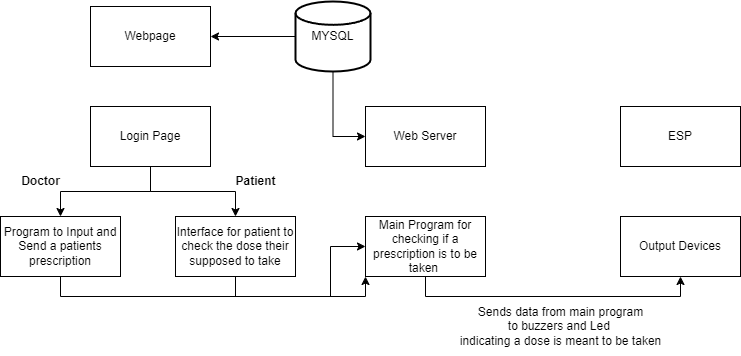

The diagram above was exported from draw.io. Its source (the exported page's mxGraphModel, read from the mxfile embedded in the PNG):
<mxGraphModel dx="1050" dy="569" grid="1" gridSize="10" guides="1" tooltips="1" connect="1" arrows="1" fold="1" page="1" pageScale="1" pageWidth="1169" pageHeight="827" math="0" shadow="0">
  <root>
    <mxCell id="0" />
    <mxCell id="1" parent="0" />
    <mxCell id="6O5sVI-SOQ_hOFjcb22T-1" value="ESP" style="rounded=0;whiteSpace=wrap;html=1;" vertex="1" parent="1">
      <mxGeometry x="720" y="380" width="120" height="60" as="geometry" />
    </mxCell>
    <mxCell id="6O5sVI-SOQ_hOFjcb22T-2" value="Web Server" style="rounded=0;whiteSpace=wrap;html=1;" vertex="1" parent="1">
      <mxGeometry x="465" y="380" width="120" height="60" as="geometry" />
    </mxCell>
    <mxCell id="6O5sVI-SOQ_hOFjcb22T-3" value="Webpage" style="rounded=0;whiteSpace=wrap;html=1;" vertex="1" parent="1">
      <mxGeometry x="190" y="280" width="120" height="60" as="geometry" />
    </mxCell>
    <mxCell id="6O5sVI-SOQ_hOFjcb22T-4" value="Output Devices" style="rounded=0;whiteSpace=wrap;html=1;" vertex="1" parent="1">
      <mxGeometry x="720" y="490" width="120" height="60" as="geometry" />
    </mxCell>
    <mxCell id="6O5sVI-SOQ_hOFjcb22T-7" style="edgeStyle=orthogonalEdgeStyle;rounded=0;orthogonalLoop=1;jettySize=auto;html=1;exitX=0.5;exitY=1;exitDx=0;exitDy=0;entryX=0.5;entryY=1;entryDx=0;entryDy=0;" edge="1" parent="1" source="6O5sVI-SOQ_hOFjcb22T-5" target="6O5sVI-SOQ_hOFjcb22T-4">
      <mxGeometry relative="1" as="geometry" />
    </mxCell>
    <mxCell id="6O5sVI-SOQ_hOFjcb22T-5" value="Main Program for checking if a prescription is to be taken&amp;nbsp;" style="rounded=0;whiteSpace=wrap;html=1;" vertex="1" parent="1">
      <mxGeometry x="465" y="490" width="120" height="60" as="geometry" />
    </mxCell>
    <mxCell id="6O5sVI-SOQ_hOFjcb22T-18" style="edgeStyle=orthogonalEdgeStyle;rounded=0;orthogonalLoop=1;jettySize=auto;html=1;exitX=0.5;exitY=1;exitDx=0;exitDy=0;entryX=0;entryY=1;entryDx=0;entryDy=0;" edge="1" parent="1" source="6O5sVI-SOQ_hOFjcb22T-6" target="6O5sVI-SOQ_hOFjcb22T-5">
      <mxGeometry relative="1" as="geometry" />
    </mxCell>
    <mxCell id="6O5sVI-SOQ_hOFjcb22T-6" value="Program to Input and Send a patients prescription" style="rounded=0;whiteSpace=wrap;html=1;" vertex="1" parent="1">
      <mxGeometry x="100" y="490" width="120" height="60" as="geometry" />
    </mxCell>
    <mxCell id="6O5sVI-SOQ_hOFjcb22T-8" value="Sends data from main program&lt;br&gt;to buzzers and Led&amp;nbsp;&lt;br&gt;indicating a dose is meant to be taken" style="text;html=1;align=center;verticalAlign=middle;resizable=0;points=[];autosize=1;strokeColor=none;fillColor=none;" vertex="1" parent="1">
      <mxGeometry x="550" y="570" width="220" height="60" as="geometry" />
    </mxCell>
    <mxCell id="6O5sVI-SOQ_hOFjcb22T-17" style="edgeStyle=orthogonalEdgeStyle;rounded=0;orthogonalLoop=1;jettySize=auto;html=1;exitX=0.5;exitY=1;exitDx=0;exitDy=0;entryX=0;entryY=0.5;entryDx=0;entryDy=0;" edge="1" parent="1" source="6O5sVI-SOQ_hOFjcb22T-11" target="6O5sVI-SOQ_hOFjcb22T-5">
      <mxGeometry relative="1" as="geometry" />
    </mxCell>
    <mxCell id="6O5sVI-SOQ_hOFjcb22T-11" value="Interface for patient to check the dose their supposed to take" style="rounded=0;whiteSpace=wrap;html=1;" vertex="1" parent="1">
      <mxGeometry x="275" y="490" width="120" height="60" as="geometry" />
    </mxCell>
    <mxCell id="6O5sVI-SOQ_hOFjcb22T-13" style="edgeStyle=orthogonalEdgeStyle;rounded=0;orthogonalLoop=1;jettySize=auto;html=1;exitX=0.5;exitY=1;exitDx=0;exitDy=0;entryX=0.5;entryY=0;entryDx=0;entryDy=0;" edge="1" parent="1" source="6O5sVI-SOQ_hOFjcb22T-12" target="6O5sVI-SOQ_hOFjcb22T-6">
      <mxGeometry relative="1" as="geometry" />
    </mxCell>
    <mxCell id="6O5sVI-SOQ_hOFjcb22T-14" style="edgeStyle=orthogonalEdgeStyle;rounded=0;orthogonalLoop=1;jettySize=auto;html=1;exitX=0.5;exitY=1;exitDx=0;exitDy=0;entryX=0.5;entryY=0;entryDx=0;entryDy=0;" edge="1" parent="1" source="6O5sVI-SOQ_hOFjcb22T-12" target="6O5sVI-SOQ_hOFjcb22T-11">
      <mxGeometry relative="1" as="geometry" />
    </mxCell>
    <mxCell id="6O5sVI-SOQ_hOFjcb22T-12" value="Login Page" style="rounded=0;whiteSpace=wrap;html=1;" vertex="1" parent="1">
      <mxGeometry x="190" y="380" width="120" height="60" as="geometry" />
    </mxCell>
    <mxCell id="6O5sVI-SOQ_hOFjcb22T-15" value="&lt;b&gt;Doctor&lt;/b&gt;" style="text;html=1;align=center;verticalAlign=middle;resizable=0;points=[];autosize=1;strokeColor=none;fillColor=none;" vertex="1" parent="1">
      <mxGeometry x="110" y="440" width="60" height="30" as="geometry" />
    </mxCell>
    <mxCell id="6O5sVI-SOQ_hOFjcb22T-16" value="&lt;b&gt;Patient&lt;/b&gt;" style="text;html=1;align=center;verticalAlign=middle;resizable=0;points=[];autosize=1;strokeColor=none;fillColor=none;" vertex="1" parent="1">
      <mxGeometry x="325" y="440" width="60" height="30" as="geometry" />
    </mxCell>
    <mxCell id="6O5sVI-SOQ_hOFjcb22T-20" style="edgeStyle=orthogonalEdgeStyle;rounded=0;orthogonalLoop=1;jettySize=auto;html=1;exitX=0;exitY=0.5;exitDx=0;exitDy=0;exitPerimeter=0;entryX=1;entryY=0.5;entryDx=0;entryDy=0;" edge="1" parent="1" source="6O5sVI-SOQ_hOFjcb22T-19" target="6O5sVI-SOQ_hOFjcb22T-3">
      <mxGeometry relative="1" as="geometry" />
    </mxCell>
    <mxCell id="6O5sVI-SOQ_hOFjcb22T-21" style="edgeStyle=orthogonalEdgeStyle;rounded=0;orthogonalLoop=1;jettySize=auto;html=1;exitX=0.5;exitY=1;exitDx=0;exitDy=0;exitPerimeter=0;entryX=0;entryY=0.5;entryDx=0;entryDy=0;" edge="1" parent="1" source="6O5sVI-SOQ_hOFjcb22T-19" target="6O5sVI-SOQ_hOFjcb22T-2">
      <mxGeometry relative="1" as="geometry" />
    </mxCell>
    <mxCell id="6O5sVI-SOQ_hOFjcb22T-19" value="MYSQL" style="strokeWidth=2;html=1;shape=mxgraph.flowchart.database;whiteSpace=wrap;" vertex="1" parent="1">
      <mxGeometry x="395" y="275" width="75" height="70" as="geometry" />
    </mxCell>
  </root>
</mxGraphModel>